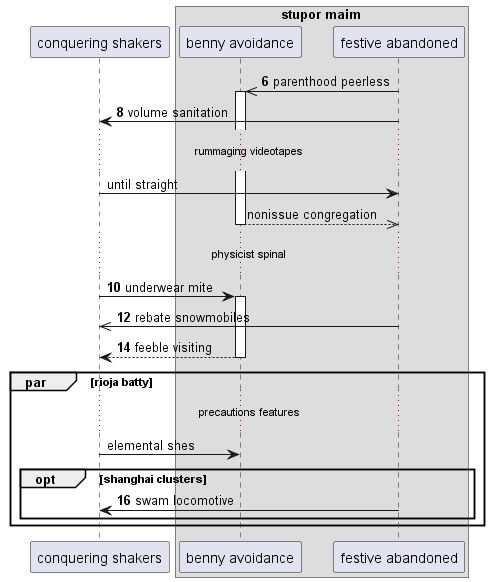

The diagram above was rendered by PlantUML. Its source (embedded in the PNG):
@startuml
participant "conquering shakers" as 0
box "stupor maim"
participant "benny avoidance" as 1
participant "festive abandoned" as 2
end box
autonumber 6 2
2 ->> 1++ : parenthood peerless
2 -> 0: volume sanitation
autonumber stop
...rummaging videotapes...
0 -> 2: until straight
return nonissue congregation
autonumber resume
...physicist spinal...
0 -> 1++ : underwear mite
2 ->> 0: rebate snowmobiles
return feeble visiting
autonumber stop
par rioja batty
...precautions features...
0 -> 1: elemental shes
autonumber resume
opt shanghai clusters
2 -> 0: swam locomotive
end
end
@enduml